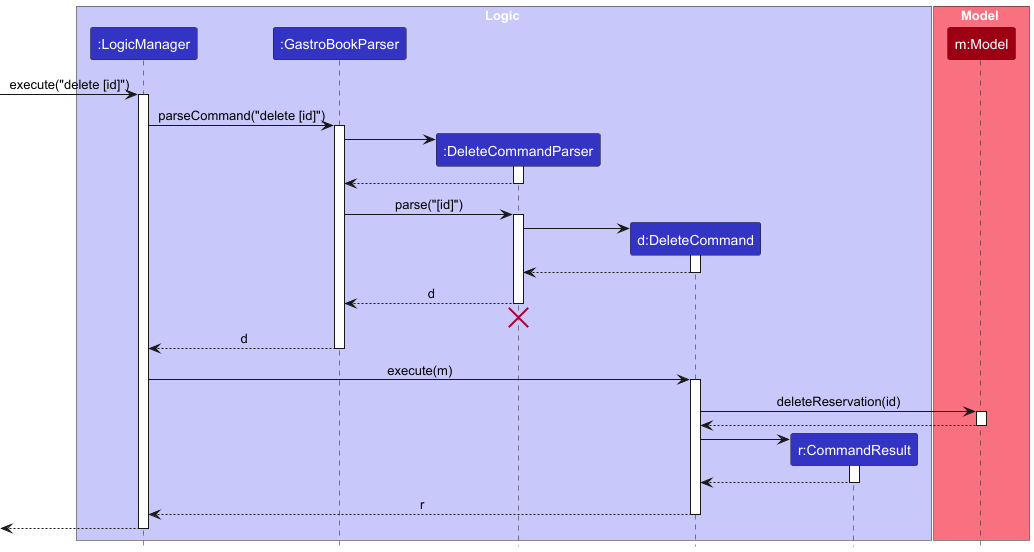

The diagram above was rendered by PlantUML. Its source (embedded in the PNG):
@startuml
!include style.puml
skinparam ArrowFontStyle plain

box Logic LOGIC_COLOR_T1
participant ":LogicManager" as LogicManager LOGIC_COLOR
participant ":GastroBookParser" as GastroBookParser LOGIC_COLOR
participant ":DeleteCommandParser" as DeleteCommandParser LOGIC_COLOR
participant "d:DeleteCommand" as DeleteCommand LOGIC_COLOR
participant "r:CommandResult" as CommandResult LOGIC_COLOR
end box

box Model MODEL_COLOR_T1
participant "m:Model" as Model MODEL_COLOR
end box

[-> LogicManager : execute("delete [id]")
activate LogicManager

LogicManager -> GastroBookParser : parseCommand("delete [id]")
activate GastroBookParser

create DeleteCommandParser
GastroBookParser -> DeleteCommandParser
activate DeleteCommandParser

DeleteCommandParser --> GastroBookParser
deactivate DeleteCommandParser

GastroBookParser -> DeleteCommandParser : parse("[id]")
activate DeleteCommandParser

create DeleteCommand
DeleteCommandParser -> DeleteCommand
activate DeleteCommand

DeleteCommand --> DeleteCommandParser :
deactivate DeleteCommand

DeleteCommandParser --> GastroBookParser : d
deactivate DeleteCommandParser
'Hidden arrow to position the destroy marker below the end of the activation bar.
DeleteCommandParser -[hidden]-> GastroBookParser
destroy DeleteCommandParser

GastroBookParser --> LogicManager : d
deactivate GastroBookParser

LogicManager -> DeleteCommand : execute(m)
activate DeleteCommand

DeleteCommand -> Model : deleteReservation(id)
activate Model

Model --> DeleteCommand
deactivate Model

create CommandResult
DeleteCommand -> CommandResult
activate CommandResult

CommandResult --> DeleteCommand
deactivate CommandResult

DeleteCommand --> LogicManager : r
deactivate DeleteCommand

[<--LogicManager
deactivate LogicManager
@enduml